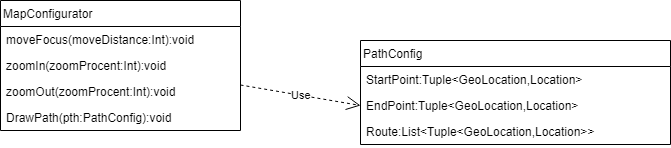

The diagram above was exported from draw.io. Its source (the exported page's mxGraphModel, read from the mxfile embedded in the PNG):
<mxGraphModel dx="1278" dy="548" grid="1" gridSize="10" guides="1" tooltips="1" connect="1" arrows="1" fold="1" page="1" pageScale="1" pageWidth="827" pageHeight="1169" math="0" shadow="0">
  <root>
    <mxCell id="ipyGB5XMS1XWpqSoR3J8-0" />
    <mxCell id="ipyGB5XMS1XWpqSoR3J8-1" parent="ipyGB5XMS1XWpqSoR3J8-0" />
    <mxCell id="ipyGB5XMS1XWpqSoR3J8-2" value="MapConfigurator" style="swimlane;fontStyle=0;childLayout=stackLayout;horizontal=1;startSize=26;fillColor=none;horizontalStack=0;resizeParent=1;resizeParentMax=0;resizeLast=0;collapsible=1;marginBottom=0;align=left;" vertex="1" parent="ipyGB5XMS1XWpqSoR3J8-1">
      <mxGeometry x="110" y="100" width="240" height="130" as="geometry" />
    </mxCell>
    <mxCell id="ipyGB5XMS1XWpqSoR3J8-3" value="moveFocus(moveDistance:Int):void" style="text;strokeColor=none;fillColor=none;align=left;verticalAlign=top;spacingLeft=4;spacingRight=4;overflow=hidden;rotatable=0;points=[[0,0.5],[1,0.5]];portConstraint=eastwest;" vertex="1" parent="ipyGB5XMS1XWpqSoR3J8-2">
      <mxGeometry y="26" width="240" height="26" as="geometry" />
    </mxCell>
    <mxCell id="ipyGB5XMS1XWpqSoR3J8-4" value="zoomIn(zoomProcent:Int):void" style="text;strokeColor=none;fillColor=none;align=left;verticalAlign=top;spacingLeft=4;spacingRight=4;overflow=hidden;rotatable=0;points=[[0,0.5],[1,0.5]];portConstraint=eastwest;" vertex="1" parent="ipyGB5XMS1XWpqSoR3J8-2">
      <mxGeometry y="52" width="240" height="26" as="geometry" />
    </mxCell>
    <mxCell id="ipyGB5XMS1XWpqSoR3J8-5" value="zoomOut(zoomProcent:Int):void" style="text;strokeColor=none;fillColor=none;align=left;verticalAlign=top;spacingLeft=4;spacingRight=4;overflow=hidden;rotatable=0;points=[[0,0.5],[1,0.5]];portConstraint=eastwest;" vertex="1" parent="ipyGB5XMS1XWpqSoR3J8-2">
      <mxGeometry y="78" width="240" height="26" as="geometry" />
    </mxCell>
    <mxCell id="ipyGB5XMS1XWpqSoR3J8-6" value="DrawPath(pth:PathConfig):void" style="text;strokeColor=none;fillColor=none;align=left;verticalAlign=top;spacingLeft=4;spacingRight=4;overflow=hidden;rotatable=0;points=[[0,0.5],[1,0.5]];portConstraint=eastwest;" vertex="1" parent="ipyGB5XMS1XWpqSoR3J8-2">
      <mxGeometry y="104" width="240" height="26" as="geometry" />
    </mxCell>
    <mxCell id="ipyGB5XMS1XWpqSoR3J8-7" value="PathConfig" style="swimlane;fontStyle=0;childLayout=stackLayout;horizontal=1;startSize=26;fillColor=none;horizontalStack=0;resizeParent=1;resizeParentMax=0;resizeLast=0;collapsible=1;marginBottom=0;align=left;" vertex="1" parent="ipyGB5XMS1XWpqSoR3J8-1">
      <mxGeometry x="470" y="140" width="310" height="104" as="geometry" />
    </mxCell>
    <mxCell id="ipyGB5XMS1XWpqSoR3J8-8" value="StartPoint:Tuple&lt;GeoLocation,Location&gt;" style="text;strokeColor=none;fillColor=none;align=left;verticalAlign=top;spacingLeft=4;spacingRight=4;overflow=hidden;rotatable=0;points=[[0,0.5],[1,0.5]];portConstraint=eastwest;" vertex="1" parent="ipyGB5XMS1XWpqSoR3J8-7">
      <mxGeometry y="26" width="310" height="26" as="geometry" />
    </mxCell>
    <mxCell id="ipyGB5XMS1XWpqSoR3J8-9" value="EndPoint:Tuple&lt;GeoLocation,Location&gt;" style="text;strokeColor=none;fillColor=none;align=left;verticalAlign=top;spacingLeft=4;spacingRight=4;overflow=hidden;rotatable=0;points=[[0,0.5],[1,0.5]];portConstraint=eastwest;" vertex="1" parent="ipyGB5XMS1XWpqSoR3J8-7">
      <mxGeometry y="52" width="310" height="26" as="geometry" />
    </mxCell>
    <mxCell id="ipyGB5XMS1XWpqSoR3J8-10" value="Route:List&lt;Tuple&lt;GeoLocation,Location&gt;&gt;" style="text;strokeColor=none;fillColor=none;align=left;verticalAlign=top;spacingLeft=4;spacingRight=4;overflow=hidden;rotatable=0;points=[[0,0.5],[1,0.5]];portConstraint=eastwest;" vertex="1" parent="ipyGB5XMS1XWpqSoR3J8-7">
      <mxGeometry y="78" width="310" height="26" as="geometry" />
    </mxCell>
    <mxCell id="ipyGB5XMS1XWpqSoR3J8-11" value="Use" style="endArrow=open;endSize=12;dashed=1;html=1;entryX=0;entryY=0.5;entryDx=0;entryDy=0;" edge="1" parent="ipyGB5XMS1XWpqSoR3J8-1" target="ipyGB5XMS1XWpqSoR3J8-9">
      <mxGeometry width="160" relative="1" as="geometry">
        <mxPoint x="350" y="184.5" as="sourcePoint" />
        <mxPoint x="510" y="184.5" as="targetPoint" />
      </mxGeometry>
    </mxCell>
  </root>
</mxGraphModel>